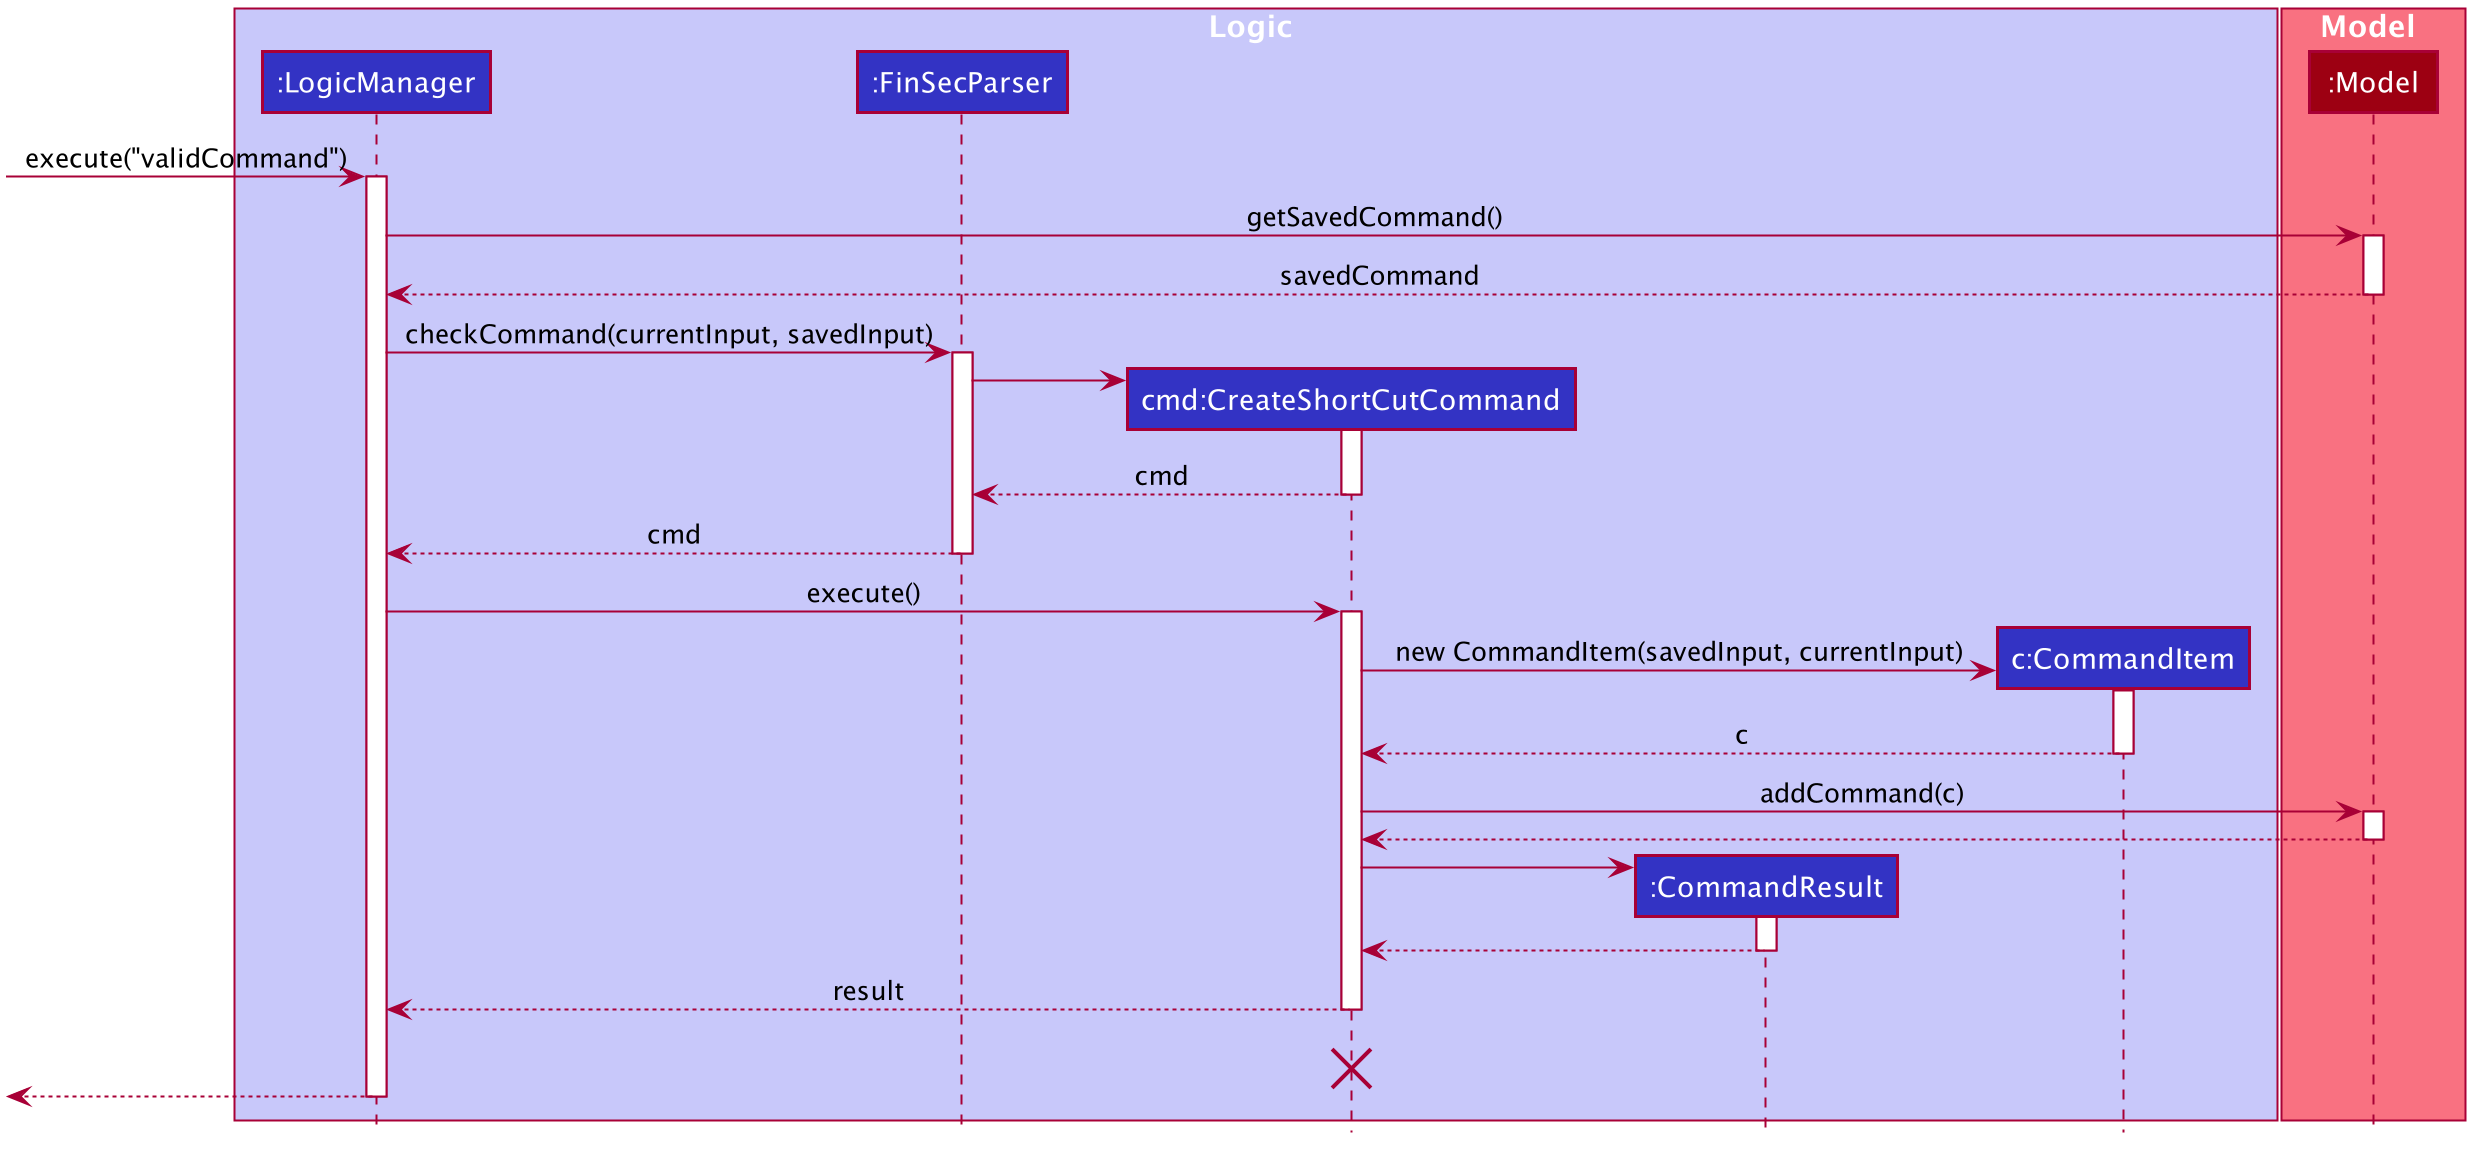

The diagram above was rendered by PlantUML. Its source (embedded in the PNG):
@startuml








skinparam BackgroundColor #FFFFFFF

skinparam Shadowing false

skinparam Class {
    FontColor #FFFFFF
    BorderThickness 1
    BorderColor #FFFFFF
    StereotypeFontColor #FFFFFF
    FontName Arial
    MemberColor #FFFFFF
}

skinparam Actor {
    BorderColor #000000
    Color #000000
    FontName Arial
}

skinparam Sequence {
    MessageAlign center
    BoxFontSize 15
    BoxPadding 0
    BoxFontColor #FFFFFF
    FontName Arial
}

skinparam Participant {
    FontColor #FFFFFFF
    Padding 20
}

skinparam MinClassWidth 50
skinparam ParticipantPadding 10
skinparam Shadowing false
skinparam DefaultTextAlignment center
skinparam packageStyle Rectangle

hide footbox
hide members
hide circle

box Logic #C8C8FA
participant ":LogicManager" as LogicManager #3333C4
participant ":FinSecParser" as FinSecParser #3333C4
participant "cmd:CreateShortCutCommand" as CreateShortCutCommand #3333C4
participant ":CommandResult" as CommandResult #3333C4
participant "c:CommandItem" as CommandItem #3333C4
end box

box Model #F97181
participant ":Model" as Model #9D0012
end box

[-> LogicManager : execute("validCommand")
activate LogicManager

LogicManager -> Model : getSavedCommand()
activate Model

Model --> LogicManager: savedCommand
deactivate Model

LogicManager -> FinSecParser : checkCommand(currentInput, savedInput)
activate FinSecParser

create CreateShortCutCommand
FinSecParser -> CreateShortCutCommand
activate CreateShortCutCommand

CreateShortCutCommand --> FinSecParser : cmd
deactivate CreateShortCutCommand

FinSecParser --> LogicManager : cmd
deactivate FinSecParser

LogicManager -> CreateShortCutCommand : execute()
activate CreateShortCutCommand

create CommandItem
CreateShortCutCommand -> CommandItem : new CommandItem(savedInput, currentInput)
activate CommandItem

CommandItem--> CreateShortCutCommand : c
deactivate CommandItem

CreateShortCutCommand-> Model : addCommand(c)
activate Model

Model --> CreateShortCutCommand
deactivate Model

create CommandResult
CreateShortCutCommand -> CommandResult
activate CommandResult

CommandResult --> CreateShortCutCommand
deactivate CommandResult

CreateShortCutCommand --> LogicManager : result
deactivate CreateShortCutCommand

CreateShortCutCommand -[hidden]-> LogicManager : result
destroy CreateShortCutCommand

[<--LogicManager
deactivate LogicManager
@enduml